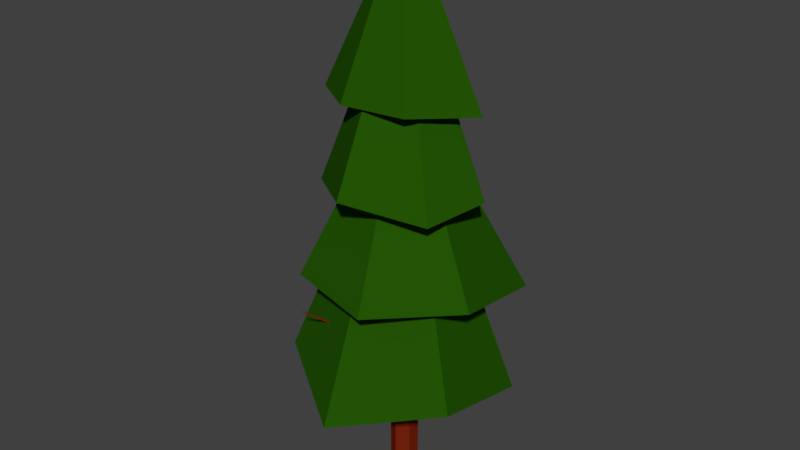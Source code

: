 # Source: PineTree_Fallin.blend  (saved by Blender 2.79.0; exported with 4.5.12 LTS)
import bpy
from mathutils import Matrix  # noqa: F401  (used for matrix-valued properties, if any)

bpy.ops.wm.read_factory_settings(use_empty=True)
scene = bpy.context.scene
scene.name = 'Scene'

# ---- collections
col_collection_1 = bpy.data.collections.new('Collection 1'); scene.collection.children.link(col_collection_1)

# ---- materials (node trees are filled in below, after node groups)
mat_pine_leaves = bpy.data.materials.new('Pine Leaves')
mat_pine_leaves.alpha_threshold = 0.0
mat_pine_leaves.use_transparent_shadow = False
mat_pine_leaves.diffuse_color = (0.01725, 0.09084, 0.001533, 1.0)
mat_pine_leaves.roughness = 0.5
mat_pine_leaves.specular_intensity = 0.05
mat_pine_wood = bpy.data.materials.new('Pine Wood')
mat_pine_wood.alpha_threshold = 0.0
mat_pine_wood.use_transparent_shadow = False
mat_pine_wood.diffuse_color = (0.1916, 0.01755, 0.003947, 1.0)
mat_pine_wood.roughness = 0.5
mat_pine_wood.specular_intensity = 0.0
mat_pine_wood.line_color = (0.0, 0.0, 0.0, 1.0)
mat_pine_light_wood = bpy.data.materials.new('Pine Light Wood ')
mat_pine_light_wood.alpha_threshold = 0.0
mat_pine_light_wood.use_transparent_shadow = False
mat_pine_light_wood.diffuse_color = (0.1916, 0.05903, 0.03588, 1.0)
mat_pine_light_wood.roughness = 0.5
mat_pine_light_wood.specular_intensity = 0.0
mat_pine_lighter_wood = bpy.data.materials.new('Pine Lighter Wood')
mat_pine_lighter_wood.alpha_threshold = 0.0
mat_pine_lighter_wood.use_transparent_shadow = False
mat_pine_lighter_wood.diffuse_color = (0.8, 0.2195, 0.09227, 1.0)
mat_pine_lighter_wood.roughness = 0.5
mat_pine_lighter_wood.specular_intensity = 0.0

# ---- material node trees

# ---- world
world_world = bpy.data.worlds.new('World'); scene.world = world_world
world_world.color = (0.05088, 0.05088, 0.05088)
world_world.use_sun_shadow = False
world_world.sun_shadow_jitter_overblur = 0.0
world_world.cycles.sampling_method = 'MANUAL'

# ---- meshes
me_cylinder_004 = bpy.data.meshes.new('Cylinder.004')
me_cylinder_004.from_pydata([(-0.2825, 0.1631, -3.887), (-2.194, 1.267, -10.9), (-0.2825, -0.1631, -3.887), (-2.194, -1.267, -10.9), (-6.494e-08, -0.3262, -3.887), (-1.577e-07, -2.533, -10.9), (0.2825, -0.1631, -3.887), (2.194, -1.267, -10.9), (0.2825, 0.1631, -3.887), (2.194, 1.267, -10.9), (-3.642e-08, 0.3262, -3.887), (8.617e-08, 2.533, -10.9), (-2.844, 1.536, -11.69), (5.394e-08, 3.158, -10.9), (-2.735, -1.579, -10.9), (-0.1092, -3.201, -11.69), (2.735, -1.579, -10.9), (2.625, 1.536, -11.69), (-0.2284, 0.06119, -3.124), (-2.293, 0.6213, -8.247), (-0.1674, -0.1693, -3.124), (-1.685, -1.677, -8.247), (0.06278, -0.2318, -3.124), (0.6099, -2.3, -8.247), (0.2319, -0.06369, -3.124), (2.296, -0.6238, -8.247), (0.1709, 0.1668, -3.124), (1.688, 1.675, -8.247), (-0.05921, 0.2293, -3.124), (-0.6063, 2.297, -8.247), (-3.034, 0.5291, -8.595), (-0.7155, 2.71, -8.247), (-1.987, -1.978, -8.247), (0.7191, -2.712, -8.247), (2.708, -0.7356, -8.247), (2.391, 2.314, -8.884), (1.667, 0.7065, -5.858), (0.2375, 0.09748, -0.4328), (1.449, -1.087, -5.858), (0.207, -0.1531, -0.4328), (-0.2128, -1.795, -5.858), (-0.02524, -0.2521, -0.4328), (-1.657, -0.7094, -5.858), (-0.2271, -0.1004, -0.4328), (-1.439, 1.084, -5.858), (-0.1966, 0.1502, -0.4328), (0.2232, 1.792, -5.858), (0.03568, 0.2492, -0.4328), (2.32, 0.3138, -5.647), (1.852, -1.39, -5.858), (-0.1863, -2.392, -5.417), (-2.12, -0.9068, -5.858), (-1.842, 1.387, -5.858), (-0.0587, 2.921, -7.104), (-0.846, 1.069, -3.213), (-0.1239, 0.1596, 1.0), (0.4961, 1.268, -3.213), (0.06998, 0.1885, 1.0), (1.34, 0.2058, -3.213), (0.1919, 0.03496, 1.0), (0.842, -1.056, -3.213), (0.12, -0.1474, 1.0), (-0.5001, -1.256, -3.213), (-0.07395, -0.1763, 1.0), (-1.344, -0.1936, -3.213), (-0.1959, -0.02276, 1.0), (-1.136, 1.442, -2.944), (0.6566, 1.675, -3.213), (2.091, 0.4161, -3.481), (1.114, -1.399, -3.213), (-0.6606, -1.663, -3.213), (-2.216, -0.5409, -3.366), (6.797e-08, 0.3985, -13.27), (0.3451, 0.1992, -13.27), (0.3451, -0.1992, -13.27), (3.314e-08, -0.3985, -13.27), (-0.3451, -0.1992, -13.27), (-0.3451, 0.1992, -13.27), (-0.1945, 0.3985, -12.03), (0.1616, 0.1281, -12.1), (0.1616, -0.1281, -12.1), (-0.1945, -0.3985, -12.03), (-0.5396, -0.1992, -12.03), (-0.5396, 0.1992, -12.03), (-0.07482, 0.3333, -9.593), (0.2139, 0.1667, -9.593), (0.2139, -0.1667, -9.593), (-0.1522, -0.2933, -9.678), (-0.2963, -0.2101, -9.678), (-0.3635, 0.1667, -9.593), (0.1496, 0.2383, -7.9), (0.356, 0.1192, -7.9), (0.356, -0.1192, -7.9), (0.1496, -0.2383, -7.9), (-0.05677, -0.1192, -7.9), (-0.05677, 0.1192, -7.9), (0.1496, 0.03322, -2.154), (0.1784, 0.01661, -2.154), (0.1784, -0.01661, -2.154), (0.1496, -0.03322, -2.154), (0.1209, -0.01661, -2.154), (0.1209, 0.01661, -2.154), (0.01145, -0.07978, -5.027), (0.01145, 0.07978, -5.027), (0.2878, -0.07978, -5.027), (0.1496, -0.1596, -5.027), (0.1496, 0.1596, -5.027), (0.2878, 0.07978, -5.027), (-0.3142, -0.2134, -9.926), (-0.3936, 0.1722, -10.01), (0.203, -0.1722, -10.01), (-0.1644, -0.3, -9.926), (-0.09529, 0.3445, -10.01), (0.203, 0.1722, -10.01), (-0.05067, 0.1156, -7.643), (0.1496, -0.2313, -7.643), (0.3499, 0.1156, -7.643), (-0.05067, -0.1156, -7.643), (0.3499, -0.1156, -7.643), (0.1496, 0.2313, -7.643), (-0.1303, 0.3985, -12.44), (0.2037, 0.1281, -12.37), (-0.4754, 0.1992, -12.44), (-0.1303, -0.3985, -12.44), (-0.4754, -0.1992, -12.44), (0.2037, -0.1281, -12.37), (0.1506, -0.1992, -12.03), (0.1506, 0.1992, -12.03), (0.2147, 0.1992, -12.44), (0.2147, -0.1992, -12.44), (0.9592, -0.09546, -12.06), (0.9302, 0.05189, -12.03), (1.029, 0.09546, -12.15), (1.058, -0.05189, -12.18), (1.749, -0.01859, -11.45), (1.735, 0.04996, -11.44), (1.781, 0.07022, -11.49), (1.795, 0.001675, -11.51), (1.965, 0.02422, -11.13), (1.961, 0.04758, -11.13), (1.976, 0.05449, -11.15), (1.981, 0.03113, -11.15), (-0.3635, -0.1667, -9.593), (-0.07482, -0.3333, -9.593), (-0.3936, -0.1722, -10.01), (-0.09529, -0.3445, -10.01), (-0.9564, -1.455, -9.692), (-0.9065, -1.484, -9.692), (-0.9627, -1.457, -9.777), (-0.9108, -1.487, -9.777), (-1.511, -2.453, -8.982), (-1.495, -2.463, -8.982), (-1.513, -2.454, -9.01), (-1.497, -2.463, -9.01), (0.4018, -0.5683, -7.746), (0.5157, -0.5025, -7.746), (0.4018, -0.5644, -7.604), (0.5124, -0.5006, -7.604), (0.7789, -1.149, -7.108), (0.8299, -1.119, -7.108), (0.7789, -1.147, -7.045), (0.8284, -1.118, -7.045), (-1.073, 0.0687, -12.26), (-1.073, -0.0687, -12.26), (-1.084, 0.0687, -12.39), (-1.084, -0.0687, -12.39), (-1.436, 0.0459, -12.13), (-1.436, -0.0459, -12.13), (-1.463, 0.0459, -12.2), (-1.463, -0.0459, -12.2), (-1.731, 0.02561, -11.82), (-1.731, -0.02561, -11.82), (-1.751, 0.02561, -11.85), (-1.751, -0.02561, -11.85), (-0.4132, -0.6955, -9.876), (-0.505, -0.8414, -9.858), (-0.6101, -0.7807, -9.858), (-0.5304, -0.6278, -9.876), (-0.5975, -0.7784, -9.684), (-0.5163, -0.6252, -9.682), (-0.4036, -0.6903, -9.682), (-0.4964, -0.8368, -9.684), (-1.584, -0.2133, -9.716), (-1.571, -0.1531, -9.745), (-1.526, -0.2124, -9.679), (-1.506, -0.152, -9.704), (-1.998, 0.2323, -9.034), (-1.993, 0.2551, -9.045), (-1.976, 0.2327, -9.02), (-1.969, 0.2555, -9.03), (-0.3482, -0.201, -14.87), (5.614e-09, 0.3985, -14.63), (0.3451, 0.1992, -14.63), (-3.34e-08, -0.402, -14.87), (0.3451, -0.1992, -14.63), (0.3482, -0.201, -14.87), (-2.922e-08, -0.3985, -14.63), (0.3482, 0.201, -14.87), (-0.3451, -0.1992, -14.63), (1.763e-09, 0.402, -14.87), (-0.3451, 0.1992, -14.63), (1.763e-09, 0.402, -14.75), (0.3482, 0.201, -14.75), (0.3482, -0.201, -14.75), (-3.34e-08, -0.402, -14.75), (-0.3482, -0.201, -14.75), (-0.3482, 0.201, -14.75), (4.423e-09, 0.3366, -14.75), (0.2912, 0.1685, -14.75), (0.2915, -0.1683, -14.75), (-2.575e-08, -0.3366, -14.75), (-0.2915, -0.1683, -14.75), (-0.2915, 0.1683, -14.75), (4.423e-09, 0.3366, -14.87), (0.2915, 0.1683, -14.87), (0.2915, -0.1683, -14.87), (-2.575e-08, -0.3366, -14.87), (-0.2915, -0.1683, -14.87), (-0.2915, 0.1683, -14.88), (7.096e-09, 0.2833, -14.88), (0.2454, 0.1417, -14.88), (0.2454, -0.1417, -14.88), (-1.84e-08, -0.2833, -14.88), (-0.2454, -0.1417, -14.88), (-0.2454, 0.1417, -14.88), (9.608e-09, 0.2196, -14.88), (0.1902, 0.1098, -14.88), (0.1902, -0.1098, -14.88), (-9.624e-09, -0.2196, -14.88), (-0.1902, -0.1098, -14.88), (-0.1902, 0.1098, -14.88), (1.089e-08, 0.1786, -14.88), (0.1547, 0.08929, -14.88), (0.1547, -0.08929, -14.88), (-4.168e-09, -0.1786, -14.88), (-0.1547, -0.08929, -14.88), (-0.1547, 0.08929, -14.88), (1.207e-08, 0.1397, -14.88), (0.121, 0.06985, -14.88), (0.121, -0.06985, -14.88), (9.56e-10, -0.1397, -14.88), (-0.121, -0.06985, -14.88), (-0.121, 0.06985, -14.88), (1.309e-08, 0.1046, -14.88), (0.09061, 0.05232, -14.88), (0.09061, -0.05232, -14.88), (5.052e-09, -0.1046, -14.88), (-0.09061, -0.05232, -14.88), (-0.09061, 0.05232, -14.88), (1.363e-08, 0.07237, -14.88), (0.06267, 0.03618, -14.88), (0.06267, -0.03618, -14.88), (8.616e-09, -0.07237, -14.88), (-0.06267, -0.03618, -14.88), (-0.06267, 0.03618, -14.88), (1.389e-08, 0.04365, -14.88), (0.0378, 0.02183, -14.88), (0.0378, -0.02183, -14.88), (1.101e-08, -0.04365, -14.88), (-0.0378, -0.02183, -14.88), (-0.0378, 0.02183, -14.88)], [], [(11, 9, 7, 5, 3, 1), (12, 0, 10, 13), (14, 2, 0, 12), (8, 10, 0, 2, 4, 6), (15, 4, 2, 14), (16, 6, 4, 15), (17, 8, 6, 16), (13, 10, 8, 17), (11, 1, 12, 13), (1, 3, 14, 12), (3, 5, 15, 14), (5, 7, 16, 15), (7, 9, 17, 16), (9, 11, 13, 17), (29, 27, 25, 23, 21, 19), (30, 18, 28, 31), (32, 20, 18, 30), (26, 28, 18, 20, 22, 24), (33, 22, 20, 32), (34, 24, 22, 33), (35, 26, 24, 34), (31, 28, 26, 35), (29, 19, 30, 31), (19, 21, 32, 30), (21, 23, 33, 32), (23, 25, 34, 33), (25, 27, 35, 34), (27, 29, 31, 35), (48, 37, 39, 49), (49, 39, 41, 50), (50, 41, 43, 51), (51, 43, 45, 52), (39, 37, 47, 45, 43, 41), (52, 45, 47, 53), (53, 47, 37, 48), (36, 38, 40, 42, 44, 46), (38, 36, 48, 49), (40, 38, 49, 50), (42, 40, 50, 51), (44, 42, 51, 52), (46, 44, 52, 53), (36, 46, 53, 48), (66, 55, 57, 67), (67, 57, 59, 68), (68, 59, 61, 69), (69, 61, 63, 70), (57, 55, 65, 63, 61, 59), (70, 63, 65, 71), (71, 65, 55, 66), (54, 56, 58, 60, 62, 64), (56, 54, 66, 67), (58, 56, 67, 68), (60, 58, 68, 69), (62, 60, 69, 70), (64, 62, 70, 71), (54, 64, 71, 66), (194, 192, 73, 74), (196, 194, 74, 75), (198, 196, 75, 76), (200, 198, 76, 77), (191, 200, 77, 72), (128, 120, 78, 127), (109, 144, 142, 89), (120, 122, 83, 78), (124, 123, 81, 82), (80, 125, 133, 130), (83, 122, 164, 162), (123, 129, 126, 81), (84, 89, 95, 90), (145, 110, 86, 143), (113, 112, 84, 85), (112, 109, 89, 84), (176, 175, 149, 148), (110, 113, 85, 86), (103, 102, 100, 101), (142, 143, 93, 94), (86, 85, 91, 92), (89, 142, 94, 95), (143, 86, 92, 93), (85, 84, 90, 91), (97, 96, 101, 100, 99, 98), (105, 104, 98, 99), (107, 106, 96, 97), (106, 103, 101, 96), (102, 105, 99, 100), (104, 107, 97, 98), (118, 116, 107, 104), (117, 115, 105, 102), (119, 114, 103, 106), (116, 119, 106, 107), (115, 118, 104, 105), (114, 117, 102, 103), (126, 127, 113, 110), (82, 81, 145, 144), (78, 83, 109, 112), (127, 78, 112, 113), (81, 126, 110, 145), (83, 82, 144, 109), (95, 94, 117, 114), (92, 118, 157, 155), (91, 90, 119, 116), (90, 95, 114, 119), (94, 93, 115, 117), (92, 91, 116, 118), (75, 74, 129, 123), (77, 76, 124, 122), (74, 73, 128, 129), (76, 75, 123, 124), (72, 77, 122, 120), (73, 72, 120, 128), (80, 79, 127, 126), (79, 121, 128, 127), (125, 80, 126, 129), (121, 125, 129, 128), (133, 132, 136, 137), (79, 80, 130, 131), (125, 121, 132, 133), (121, 79, 131, 132), (134, 137, 141, 138), (132, 131, 135, 136), (130, 133, 137, 134), (131, 130, 134, 135), (141, 140, 139, 138), (135, 134, 138, 139), (137, 136, 140, 141), (136, 135, 139, 140), (88, 87, 143, 142), (108, 88, 142, 144), (87, 111, 145, 143), (111, 108, 144, 145), (149, 147, 151, 153), (178, 176, 148, 146), (175, 181, 147, 149), (181, 178, 146, 147), (152, 153, 151, 150), (147, 146, 150, 151), (148, 149, 153, 152), (146, 148, 152, 150), (156, 154, 158, 160), (93, 92, 155, 154), (118, 115, 156, 157), (115, 93, 154, 156), (158, 159, 161, 160), (155, 157, 161, 159), (154, 155, 159, 158), (157, 156, 160, 161), (164, 165, 169, 168), (82, 83, 162, 163), (124, 82, 163, 165), (122, 124, 165, 164), (169, 167, 171, 173), (162, 164, 168, 166), (165, 163, 167, 169), (163, 162, 166, 167), (172, 173, 171, 170), (167, 166, 170, 171), (168, 169, 173, 172), (166, 168, 172, 170), (87, 88, 179, 180), (180, 179, 178, 181), (111, 87, 180, 174), (174, 180, 181, 175), (88, 108, 177, 179), (178, 179, 185, 184), (108, 111, 174, 177), (177, 174, 175, 176), (183, 182, 186, 187), (177, 176, 182, 183), (179, 177, 183, 185), (176, 178, 184, 182), (189, 187, 186, 188), (182, 184, 188, 186), (184, 185, 189, 188), (185, 183, 187, 189), (217, 216, 193, 190), (202, 201, 191, 192), (203, 202, 192, 194), (216, 215, 195, 193), (204, 203, 194, 196), (214, 213, 199, 197), (205, 204, 196, 198), (206, 205, 198, 200), (201, 206, 200, 191), (192, 191, 72, 73), (204, 205, 190, 193), (209, 208, 202, 203), (211, 210, 216, 217), (202, 208, 214, 197), (212, 211, 205, 206), (207, 212, 206, 201), (208, 209, 215, 214), (212, 207, 213, 218), (211, 212, 218, 217), (205, 211, 217, 190), (208, 207, 213, 214), (207, 201, 199, 213), (209, 203, 195, 215), (203, 204, 193, 195), (201, 202, 197, 199), (210, 209, 215, 216), (260, 255, 256, 257, 258, 259), (220, 219, 213, 214), (221, 220, 214, 215), (222, 221, 215, 216), (223, 222, 216, 217), (224, 223, 217, 218), (219, 224, 218, 213), (226, 225, 219, 220), (227, 226, 220, 221), (228, 227, 221, 222), (229, 228, 222, 223), (230, 229, 223, 224), (225, 230, 224, 219), (232, 231, 225, 226), (233, 232, 226, 227), (234, 233, 227, 228), (235, 234, 228, 229), (236, 235, 229, 230), (231, 236, 230, 225), (238, 237, 231, 232), (239, 238, 232, 233), (240, 239, 233, 234), (241, 240, 234, 235), (242, 241, 235, 236), (237, 242, 236, 231), (244, 243, 237, 238), (245, 244, 238, 239), (246, 245, 239, 240), (247, 246, 240, 241), (248, 247, 241, 242), (243, 248, 242, 237), (250, 249, 243, 244), (251, 250, 244, 245), (252, 251, 245, 246), (253, 252, 246, 247), (254, 253, 247, 248), (249, 254, 248, 243), (256, 255, 249, 250), (257, 256, 250, 251), (258, 257, 251, 252), (259, 258, 252, 253), (260, 259, 253, 254), (255, 260, 254, 249)])
me_cylinder_004.polygons.foreach_set('material_index', [0, 0, 0, 0, 0, 0, 0, 0, 0, 0, 0, 0, 0, 0, 0, 0, 0, 0, 0, 0, 0, 0, 0, 0, 0, 0, 0, 0, 0, 0, 0, 0, 0, 0, 0, 0, 0, 0, 0, 0, 0, 0, 0, 0, 0, 0, 0, 0, 0, 0, 0, 0, 0, 0, 0, 0, 1, 1, 1, 1, 1, 1, 1, 1, 1, 1, 1, 1, 1, 1, 1, 1, 1, 1, 1, 1, 1, 1, 1, 1, 1, 1, 1, 1, 1, 1, 1, 1, 1, 1, 1, 1, 1, 1, 1, 1, 1, 1, 1, 1, 1, 1, 1, 1, 1, 1, 1, 1, 1, 1, 1, 1, 1, 1, 1, 1, 1, 1, 1, 1, 1, 1, 1, 1, 1, 1, 1, 1, 1, 1, 1, 1, 1, 1, 1, 1, 1, 1, 1, 1, 1, 1, 1, 1, 1, 1, 1, 1, 1, 1, 1, 1, 1, 1, 1, 1, 1, 1, 1, 1, 1, 1, 1, 1, 1, 1, 1, 1, 1, 1, 1, 1, 1, 1, 1, 1, 1, 1, 1, 1, 1, 1, 1, 1, 1, 1, 1, 1, 1, 1, 3, 3, 3, 1, 1, 1, 1, 1, 1, 1, 2, 3, 3, 3, 3, 3, 3, 2, 2, 2, 2, 2, 2, 3, 3, 3, 3, 3, 3, 2, 2, 2, 2, 2, 2, 3, 3, 3, 3, 3, 3, 2, 2, 2, 2, 2, 2, 3, 3, 3, 3, 3, 3])
me_cylinder_004.materials.append(mat_pine_leaves)
me_cylinder_004.materials.append(mat_pine_wood)
me_cylinder_004.materials.append(mat_pine_light_wood)
me_cylinder_004.materials.append(mat_pine_lighter_wood)
me_cylinder_004.use_remesh_preserve_volume = False
me_cylinder_004.use_remesh_preserve_attributes = False
me_cylinder_004.use_mirror_vertex_groups = False
me_cylinder_004.update()

# ---- objects
ob_pine_tree_fallin = bpy.data.objects.new('Pine Tree Fallin', me_cylinder_004)

# ---- transforms, parenting, visibility, modifiers, constraints
ob_pine_tree_fallin.location = (0.0, 0.0, 15.55)
ob_pine_tree_fallin.lineart.crease_threshold = 0.0

# ---- collection membership
col_collection_1.objects.link(ob_pine_tree_fallin)

# ---- scene / render settings (as saved in the file)
scene.frame_start = 1; scene.frame_end = 250; scene.frame_set(1)
scene.render.engine = 'BLENDER_EEVEE_NEXT'
scene.render.resolution_percentage = 50
scene.render.dither_intensity = 0.0
scene.cycles.use_denoising = False
scene.cycles.samples = 128
scene.cycles.sampling_pattern = 'TABULATED_SOBOL'
scene.cycles.use_adaptive_sampling = False
scene.cycles.use_light_tree = False
scene.cycles.blur_glossy = 0.0
scene.cycles.sample_clamp_indirect = 0.0
scene.view_settings.view_transform = 'Standard'
bpy.context.view_layer.update()

# ---- added for rendering (the .blend has no active camera and no usable light): camera, sun
cam_auto = bpy.data.cameras.new('AutoCamera')
cam_auto.lens = 50.0
cam_auto.sensor_width = 36.0
cam_auto.clip_end = 1000.0
ob_auto_camera = bpy.data.objects.new('AutoCamera', cam_auto)
scene.collection.objects.link(ob_auto_camera)
ob_auto_camera.location = (16.5499, -20.0612, 21.97)
ob_auto_camera.rotation_euler = (1.09748, -7.21219e-08, 0.694738)
scene.camera = ob_auto_camera
light_auto_sun = bpy.data.lights.new('AutoSun', 'SUN')
light_auto_sun.energy = 3.0
light_auto_sun.angle = 0.0523599
ob_auto_sun = bpy.data.objects.new('AutoSun', light_auto_sun)
scene.collection.objects.link(ob_auto_sun)
ob_auto_sun.rotation_euler = (0.872665, 0.174533, 0.523599)
bpy.context.view_layer.update()
